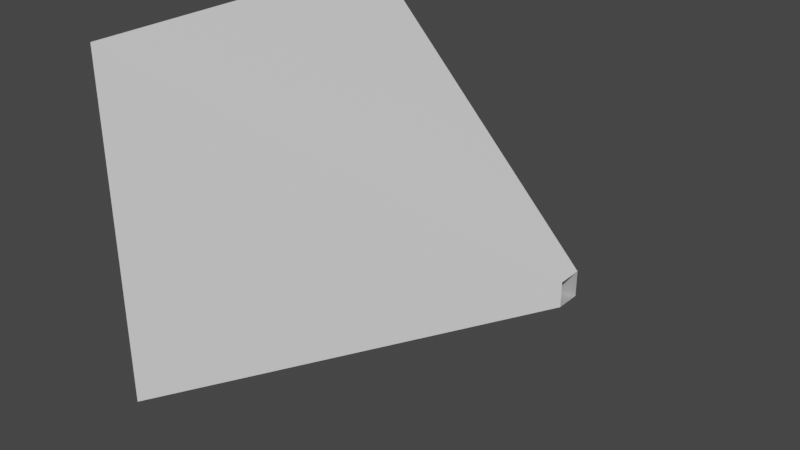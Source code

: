 # Source: Muzzle.blend  (saved by Blender 2.80.75; exported with 4.5.12 LTS)
import bpy
from mathutils import Matrix  # noqa: F401  (used for matrix-valued properties, if any)

bpy.ops.wm.read_factory_settings(use_empty=True)
scene = bpy.context.scene
scene.name = 'Scene'

# ---- collections
col_collection = bpy.data.collections.new('Collection'); scene.collection.children.link(col_collection)

# ---- materials (node trees are filled in below, after node groups)
mat_material = bpy.data.materials.new('Material')
mat_material.alpha_threshold = 0.0
mat_material.use_transparent_shadow = False
mat_material.line_color = (0.0, 0.0, 0.0, 1.0)

# ---- material node trees
mat_material.use_nodes = True; mat_material.node_tree.nodes.clear()
_N = mat_material.node_tree.nodes; _L = mat_material.node_tree.links
n0 = _N.new('ShaderNodeOutputMaterial'); n0.name = 'Material Output'; n0.location = (300, 300)
n1 = _N.new('ShaderNodeBsdfPrincipled'); n1.name = 'Principled BSDF'; n1.location = (10, 300)
n1.distribution = 'GGX'
n1.subsurface_method = 'BURLEY'
n1.inputs[2].default_value = 0.4
n1.inputs[3].default_value = 1.45
n1.inputs[27].default_value = (0.0, 0.0, 0.0, 1.0)
n1.inputs[28].default_value = 1.0
_L.new(n1.outputs[0], n0.inputs[0])
n0.is_active_output = True

# ---- world
world_world = bpy.data.worlds.new('World'); scene.world = world_world
world_world.use_nodes = True; world_world.node_tree.nodes.clear()
_N = world_world.node_tree.nodes; _L = world_world.node_tree.links
n0 = _N.new('ShaderNodeOutputWorld'); n0.name = 'World Output'; n0.location = (300, 300)
n1 = _N.new('ShaderNodeBackground'); n1.name = 'Background'; n1.location = (10, 300)
n1.inputs[0].default_value = (0.05088, 0.05088, 0.05088, 1.0)
_L.new(n1.outputs[0], n0.inputs[0])
n0.is_active_output = True
world_world.color = (0.05088, 0.05088, 0.05088)
world_world.use_sun_shadow = False
world_world.sun_shadow_jitter_overblur = 0.0

# ---- meshes
me_muzzle = bpy.data.meshes.new('Muzzle')
me_muzzle.from_pydata([(1.0, 0.06477, 0.06477), (1.0, 0.06477, -0.06477), (1.0, -0.06477, 0.06477), (1.0, -0.06477, -0.06477), (-1.0, 1.0, 1.0), (-1.0, 1.0, -1.0), (-1.0, -1.0, 1.0), (-1.0, -1.0, -1.0)], [], [(0, 4, 6, 2), (3, 2, 6, 7), (7, 6, 4, 5), (5, 1, 3, 7), (5, 4, 0, 1)])
_uv = me_muzzle.uv_layers.new(name='UVMap')
_uv.uv.foreach_set('vector', [0.6411, 0.3849, 0.6411, 0.9925, 0.546, 0.6895, 0.6109, 0.3721, 0.3245, 0.004357, 0.6109, 0.3721, 0.546, 0.6895, 0.5006, 0.5539, 0.5006, 0.5539, 0.546, 0.6895, 0.6411, 0.9925, 0.5424, 0.6906, 0.5424, 0.6906, 0.3052, 0.4701, 0.3245, 0.004357, 0.5006, 0.5539, 0.5424, 0.6906, 0.6411, 0.9925, 0.288, 0.4981, 0.3052, 0.4701])
me_muzzle.materials.append(mat_material)
me_muzzle.use_remesh_preserve_volume = False
me_muzzle.use_remesh_preserve_attributes = False
me_muzzle.use_mirror_vertex_groups = False
me_muzzle.update()

# ---- objects
ob_muzzle = bpy.data.objects.new('Muzzle', me_muzzle)

# ---- transforms, parenting, visibility, modifiers, constraints
ob_muzzle.location = (0.0, 0.0, 0.0)
ob_muzzle.lock_rotations_4d = False
ob_muzzle.empty_display_type = 'ARROWS'
ob_muzzle.lineart.crease_threshold = 0.0

# ---- collection membership
col_collection.objects.link(ob_muzzle)

# ---- scene / render settings (as saved in the file)
scene.frame_start = 1; scene.frame_end = 250; scene.frame_set(1)
scene.render.engine = 'BLENDER_EEVEE_NEXT'
scene.cycles.use_denoising = False
scene.cycles.samples = 128
scene.cycles.sampling_pattern = 'TABULATED_SOBOL'
scene.cycles.use_adaptive_sampling = False
scene.cycles.use_light_tree = False
scene.view_settings.view_transform = 'Filmic'
bpy.context.view_layer.update()

# ---- added for rendering (the .blend has no active camera and no usable light): camera, sun
cam_auto = bpy.data.cameras.new('AutoCamera')
cam_auto.lens = 50.0
cam_auto.sensor_width = 36.0
cam_auto.clip_end = 1000.0
ob_auto_camera = bpy.data.objects.new('AutoCamera', cam_auto)
scene.collection.objects.link(ob_auto_camera)
ob_auto_camera.location = (3.20507, -3.84609, 2.56406)
ob_auto_camera.rotation_euler = (1.09748, -7.21219e-08, 0.694738)
scene.camera = ob_auto_camera
light_auto_sun = bpy.data.lights.new('AutoSun', 'SUN')
light_auto_sun.energy = 3.0
light_auto_sun.angle = 0.0523599
ob_auto_sun = bpy.data.objects.new('AutoSun', light_auto_sun)
scene.collection.objects.link(ob_auto_sun)
ob_auto_sun.rotation_euler = (0.872665, 0.174533, 0.523599)
bpy.context.view_layer.update()
